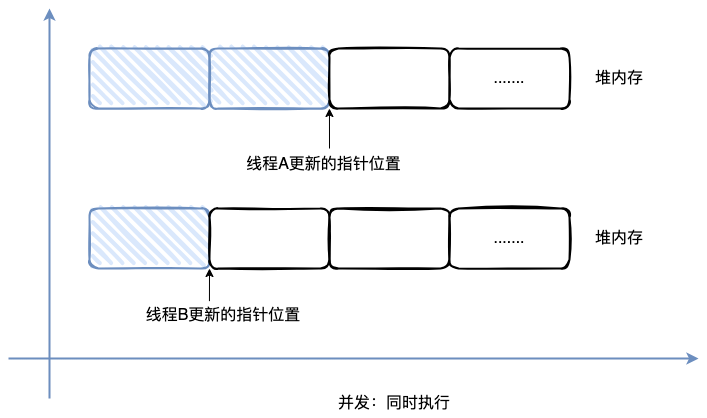

The diagram above was exported from draw.io. Its source (the exported page's mxGraphModel, read from the mxfile embedded in the PNG):
<mxGraphModel dx="954" dy="522" grid="1" gridSize="10" guides="1" tooltips="1" connect="1" arrows="1" fold="1" page="1" pageScale="1" pageWidth="827" pageHeight="1169" math="0" shadow="0">
  <root>
    <mxCell id="0" />
    <mxCell id="1" parent="0" />
    <mxCell id="wCpSOnMkah-JMZpjesk1-1" value="" style="rounded=1;whiteSpace=wrap;html=1;strokeWidth=2;fillWeight=4;hachureGap=8;hachureAngle=45;fillColor=#dae8fc;sketch=1;strokeColor=#6c8ebf;" vertex="1" parent="1">
      <mxGeometry x="150" y="600" width="120" height="60" as="geometry" />
    </mxCell>
    <mxCell id="wCpSOnMkah-JMZpjesk1-2" value="" style="rounded=1;whiteSpace=wrap;html=1;strokeWidth=2;fillWeight=4;hachureGap=8;hachureAngle=45;fillColor=#dae8fc;sketch=1;strokeColor=#6c8ebf;" vertex="1" parent="1">
      <mxGeometry x="270" y="600" width="120" height="60" as="geometry" />
    </mxCell>
    <mxCell id="wCpSOnMkah-JMZpjesk1-3" value="" style="rounded=1;whiteSpace=wrap;html=1;strokeWidth=2;fillWeight=4;hachureGap=8;hachureAngle=45;sketch=1;" vertex="1" parent="1">
      <mxGeometry x="390" y="600" width="120" height="60" as="geometry" />
    </mxCell>
    <mxCell id="wCpSOnMkah-JMZpjesk1-4" value="&lt;font style=&quot;font-size: 16px;&quot;&gt;.......&lt;/font&gt;" style="rounded=1;whiteSpace=wrap;html=1;strokeWidth=2;fillWeight=4;hachureGap=8;hachureAngle=45;sketch=1;" vertex="1" parent="1">
      <mxGeometry x="510" y="600" width="120" height="60" as="geometry" />
    </mxCell>
    <mxCell id="wCpSOnMkah-JMZpjesk1-5" value="&lt;font style=&quot;font-size: 16px;&quot;&gt;线程A更新的指针位置&lt;/font&gt;" style="text;html=1;strokeColor=none;fillColor=none;align=center;verticalAlign=middle;whiteSpace=wrap;rounded=0;" vertex="1" parent="1">
      <mxGeometry x="290" y="702" width="189" height="28" as="geometry" />
    </mxCell>
    <mxCell id="wCpSOnMkah-JMZpjesk1-6" value="" style="endArrow=classic;html=1;rounded=0;entryX=0;entryY=1;entryDx=0;entryDy=0;" edge="1" parent="1">
      <mxGeometry width="50" height="50" relative="1" as="geometry">
        <mxPoint x="390" y="700" as="sourcePoint" />
        <mxPoint x="389.95" y="660" as="targetPoint" />
      </mxGeometry>
    </mxCell>
    <mxCell id="wCpSOnMkah-JMZpjesk1-7" value="&lt;font style=&quot;font-size: 16px;&quot;&gt;堆内存&lt;/font&gt;" style="text;html=1;strokeColor=none;fillColor=none;align=center;verticalAlign=middle;whiteSpace=wrap;rounded=0;" vertex="1" parent="1">
      <mxGeometry x="650" y="615" width="60" height="30" as="geometry" />
    </mxCell>
    <mxCell id="wCpSOnMkah-JMZpjesk1-8" value="" style="rounded=1;whiteSpace=wrap;html=1;strokeWidth=2;fillWeight=4;hachureGap=8;hachureAngle=45;fillColor=#dae8fc;sketch=1;strokeColor=#6c8ebf;" vertex="1" parent="1">
      <mxGeometry x="150" y="760" width="120" height="60" as="geometry" />
    </mxCell>
    <mxCell id="wCpSOnMkah-JMZpjesk1-9" value="" style="rounded=1;whiteSpace=wrap;html=1;strokeWidth=2;fillWeight=4;hachureGap=8;hachureAngle=45;sketch=1;" vertex="1" parent="1">
      <mxGeometry x="270" y="760" width="120" height="60" as="geometry" />
    </mxCell>
    <mxCell id="wCpSOnMkah-JMZpjesk1-10" value="" style="rounded=1;whiteSpace=wrap;html=1;strokeWidth=2;fillWeight=4;hachureGap=8;hachureAngle=45;sketch=1;" vertex="1" parent="1">
      <mxGeometry x="390" y="760" width="120" height="60" as="geometry" />
    </mxCell>
    <mxCell id="wCpSOnMkah-JMZpjesk1-11" value="&lt;font style=&quot;font-size: 16px;&quot;&gt;.......&lt;/font&gt;" style="rounded=1;whiteSpace=wrap;html=1;strokeWidth=2;fillWeight=4;hachureGap=8;hachureAngle=45;sketch=1;" vertex="1" parent="1">
      <mxGeometry x="510" y="760" width="120" height="60" as="geometry" />
    </mxCell>
    <mxCell id="wCpSOnMkah-JMZpjesk1-12" value="&lt;font style=&quot;font-size: 16px;&quot;&gt;线程B更新的指针位置&lt;/font&gt;" style="text;html=1;strokeColor=none;fillColor=none;align=center;verticalAlign=middle;whiteSpace=wrap;rounded=0;" vertex="1" parent="1">
      <mxGeometry x="189" y="853" width="190" height="27" as="geometry" />
    </mxCell>
    <mxCell id="wCpSOnMkah-JMZpjesk1-13" value="" style="endArrow=classic;html=1;rounded=0;entryX=0;entryY=1;entryDx=0;entryDy=0;exitX=0.426;exitY=-0.014;exitDx=0;exitDy=0;exitPerimeter=0;" edge="1" parent="1" source="wCpSOnMkah-JMZpjesk1-12" target="wCpSOnMkah-JMZpjesk1-9">
      <mxGeometry width="50" height="50" relative="1" as="geometry">
        <mxPoint x="270" y="870" as="sourcePoint" />
        <mxPoint x="300" y="840" as="targetPoint" />
      </mxGeometry>
    </mxCell>
    <mxCell id="wCpSOnMkah-JMZpjesk1-14" value="&lt;font style=&quot;font-size: 16px;&quot;&gt;堆内存&lt;/font&gt;" style="text;html=1;strokeColor=none;fillColor=none;align=center;verticalAlign=middle;whiteSpace=wrap;rounded=0;" vertex="1" parent="1">
      <mxGeometry x="650" y="775" width="60" height="30" as="geometry" />
    </mxCell>
    <mxCell id="wCpSOnMkah-JMZpjesk1-15" value="" style="endArrow=classic;html=1;rounded=0;fillColor=#dae8fc;strokeColor=#6c8ebf;strokeWidth=2;" edge="1" parent="1">
      <mxGeometry width="50" height="50" relative="1" as="geometry">
        <mxPoint x="69" y="910" as="sourcePoint" />
        <mxPoint x="759" y="910" as="targetPoint" />
      </mxGeometry>
    </mxCell>
    <mxCell id="wCpSOnMkah-JMZpjesk1-16" value="" style="endArrow=classic;html=1;rounded=0;fillColor=#dae8fc;strokeColor=#6c8ebf;gradientColor=#7ea6e0;strokeWidth=2;" edge="1" parent="1">
      <mxGeometry width="50" height="50" relative="1" as="geometry">
        <mxPoint x="110" y="950" as="sourcePoint" />
        <mxPoint x="110" y="560" as="targetPoint" />
      </mxGeometry>
    </mxCell>
    <mxCell id="wCpSOnMkah-JMZpjesk1-17" value="&lt;font style=&quot;font-size: 16px;&quot;&gt;并发：同时执行&lt;/font&gt;" style="text;html=1;strokeColor=none;fillColor=none;align=center;verticalAlign=middle;whiteSpace=wrap;rounded=0;" vertex="1" parent="1">
      <mxGeometry x="390" y="940" width="130" height="30" as="geometry" />
    </mxCell>
  </root>
</mxGraphModel>